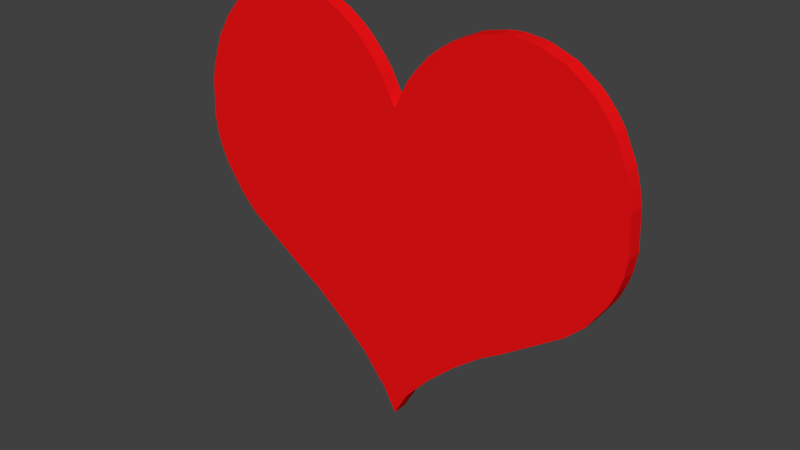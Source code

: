# Source: heart_lowpoly.blend  (saved by Blender 2.78.0; exported with 4.5.12 LTS)
import bpy
from mathutils import Matrix  # noqa: F401  (used for matrix-valued properties, if any)

bpy.ops.wm.read_factory_settings(use_empty=True)
scene = bpy.context.scene
scene.name = 'Scene'

# ---- collections
col_collection_1 = bpy.data.collections.new('Collection 1'); scene.collection.children.link(col_collection_1)

# ---- materials (node trees are filled in below, after node groups)
mat_material_001 = bpy.data.materials.new('Material.001')
mat_material_001.alpha_threshold = 0.0
mat_material_001.use_transparent_shadow = False
mat_material_001.preview_render_type = 'SHADERBALL'
mat_material_001.diffuse_color = (0.8846, 0.006657, 0.008228, 1.0)
mat_material_001.specular_color = (1.0, 0.1734, 0.1734)
mat_material_001.roughness = 0.5
mat_material_001.specular_intensity = 1.0

# ---- material node trees

# ---- world
world_world = bpy.data.worlds.new('World'); scene.world = world_world
world_world.color = (0.05088, 0.05088, 0.05088)
world_world.use_sun_shadow = False
world_world.sun_shadow_jitter_overblur = 0.0
world_world.cycles.sampling_method = 'NONE'
world_world.cycles.sample_map_resolution = 256

# ---- meshes
me_plane_001 = bpy.data.meshes.new('Plane.001')
me_plane_001.from_pydata([(4.995, 1.061, -2.965e-07), (4.959, 1.893, -6.384e-08), (4.893, 2.229, 6.61e-09), (4.795, 2.586, 8.151e-08), (4.532, 3.149, 2.362e-07), (4.369, 3.384, 3.084e-07), (4.17, 3.618, 3.85e-07), (4.003, 3.772, 4.368e-07), (1.78, 4.076, 3.393e-07), (3.575, 4.068, 5.05e-07), (3.095, 4.253, 4.934e-07), (2.923, 4.291, 4.718e-07), (2.539, 4.332, 4.169e-07), (2.267, 4.318, 3.673e-07), (1.737, 4.202, 3.454e-07), (1.33, 4.017, 3.14e-07), (1.035, 3.824, 2.631e-07), (0.7861, 3.618, 2.085e-07), (0.4833, 3.286, 1.208e-07), (0.3038, 3.042, 5.636e-08), (4.939, 0.685, -3.649e-07), (4.851, 0.389, -4.106e-07), (4.699, 0.04495, -4.545e-07), (4.307, -0.5231, -5.005e-07), (3.904, -0.9033, -5.37e-07), (2.59, -1.806, -7.263e-07), (2.117, -2.102, -7.884e-07), (1.477, -2.606, -8.617e-07), (0.8693, -3.174, -9.719e-07), (0.5092, -3.582, -1.07e-06), (0.3012, -3.822, -1.128e-06), (-4.995, 1.061, -2.965e-07), (-4.959, 1.893, -6.384e-08), (-4.893, 2.229, 6.61e-09), (-4.658, 2.905, 1.675e-07), (-4.369, 3.384, 3.084e-07), (-4.17, 3.618, 3.85e-07), (-4.025, 3.772, 4.368e-07), (-3.617, 4.068, 5.05e-07), (-3.301, 4.229, 5.172e-07), (-2.923, 4.333, 4.749e-07), (-2.539, 4.366, 4.195e-07), (-2.267, 4.353, 3.699e-07), (-1.737, 4.241, 3.483e-07), (-1.317, 4.037, 3.155e-07), (-1.011, 3.824, 2.631e-07), (-0.7742, 3.618, 2.085e-07), (-0.4833, 3.286, 1.208e-07), (-0.3038, 3.042, 5.636e-08), (0.0, 2.466, -1.55e-07), (-4.939, 0.685, -3.649e-07), (-4.851, 0.389, -4.106e-07), (-4.699, 0.04495, -4.545e-07), (-4.307, -0.5231, -5.005e-07), (-3.946, -0.9033, -5.37e-07), (-2.59, -1.806, -7.263e-07), (-2.117, -2.102, -7.884e-07), (-1.477, -2.606, -8.617e-07), (-0.8336, -3.174, -9.719e-07), (-0.5092, -3.582, -1.07e-06), (-0.3012, -3.822, -1.128e-06), (0.0, -4.364, -1.228e-06), (4.995, 1.061, -0.3307), (4.959, 1.893, -0.3307), (4.893, 2.229, -0.3307), (4.795, 2.586, -0.3307), (4.532, 3.149, -0.3307), (4.369, 3.384, -0.3307), (4.17, 3.618, -0.3307), (4.003, 3.772, -0.3307), (1.78, 4.076, -0.3307), (3.575, 4.068, -0.3307), (3.095, 4.253, -0.3307), (2.923, 4.291, -0.3307), (2.539, 4.332, -0.3307), (2.267, 4.318, -0.3307), (1.737, 4.202, -0.3307), (1.33, 4.017, -0.3307), (1.035, 3.824, -0.3307), (0.7861, 3.618, -0.3307), (0.4833, 3.286, -0.3307), (0.3038, 3.042, -0.3307), (4.939, 0.685, -0.3307), (4.851, 0.389, -0.3307), (4.699, 0.04495, -0.3307), (4.307, -0.5231, -0.3307), (3.904, -0.9033, -0.3307), (2.59, -1.806, -0.3307), (2.117, -2.102, -0.3307), (1.477, -2.606, -0.3307), (0.8693, -3.174, -0.3307), (0.5092, -3.582, -0.3307), (0.3012, -3.822, -0.3307), (-4.995, 1.061, -0.3307), (-4.959, 1.893, -0.3307), (-4.893, 2.229, -0.3307), (-4.658, 2.905, -0.3307), (-4.369, 3.384, -0.3307), (-4.17, 3.618, -0.3307), (-4.025, 3.772, -0.3307), (-3.617, 4.068, -0.3307), (-3.301, 4.229, -0.3307), (-2.923, 4.333, -0.3307), (-2.539, 4.366, -0.3307), (-2.267, 4.353, -0.3307), (-1.737, 4.241, -0.3307), (-1.317, 4.037, -0.3307), (-1.011, 3.824, -0.3307), (-0.7742, 3.618, -0.3307), (-0.4833, 3.286, -0.3307), (-0.3038, 3.042, -0.3307), (0.0, 2.466, -0.3307), (-4.939, 0.685, -0.3307), (-4.851, 0.389, -0.3307), (-4.699, 0.04495, -0.3307), (-4.307, -0.5231, -0.3307), (-3.946, -0.9033, -0.3307), (-2.59, -1.806, -0.3307), (-2.117, -2.102, -0.3307), (-1.477, -2.606, -0.3307), (-0.8336, -3.174, -0.3307), (-0.5092, -3.582, -0.3307), (-0.3012, -3.822, -0.3307), (0.0, -4.364, -0.3307)], [], [(32, 0, 31), (31, 0, 20), (50, 21, 51), (51, 22, 52), (52, 23, 53), (55, 25, 26), (19, 6, 5), (7, 6, 19), (37, 47, 48), (39, 47, 38), (47, 39, 46), (59, 30, 60), (40, 41, 46), (44, 42, 43), (44, 45, 42), (32, 1, 0), (32, 2, 1), (2, 33, 49), (19, 5, 49), (49, 33, 34), (48, 49, 36), (36, 49, 35), (37, 48, 36), (18, 9, 7), (18, 10, 9), (17, 8, 11), (15, 14, 8), (4, 3, 49), (23, 52, 22), (24, 54, 53), (55, 54, 25), (57, 56, 27), (58, 57, 28), (29, 59, 58), (30, 61, 60), (35, 49, 34), (2, 32, 33), (20, 50, 31), (21, 50, 20), (22, 51, 21), (5, 4, 49), (30, 59, 29), (11, 18, 17), (10, 18, 11), (53, 23, 24), (54, 24, 25), (26, 56, 55), (56, 26, 27), (57, 27, 28), (58, 28, 29), (49, 3, 2), (7, 19, 18), (14, 13, 8), (8, 16, 15), (13, 12, 8), (8, 12, 11), (8, 17, 16), (45, 41, 42), (41, 45, 46), (39, 40, 46), (47, 37, 38), (94, 93, 62), (93, 82, 62), (112, 113, 83), (113, 114, 84), (114, 115, 85), (117, 88, 87), (81, 67, 68), (69, 81, 68), (99, 110, 109), (101, 100, 109), (109, 108, 101), (121, 122, 92), (102, 108, 103), (106, 105, 104), (106, 104, 107), (94, 62, 63), (94, 63, 64), (64, 111, 95), (81, 111, 67), (111, 96, 95), (110, 98, 111), (98, 97, 111), (99, 98, 110), (80, 69, 71), (80, 71, 72), (79, 73, 70), (77, 70, 76), (66, 111, 65), (85, 84, 114), (86, 115, 116), (117, 87, 116), (119, 89, 118), (120, 90, 119), (91, 120, 121), (92, 122, 123), (97, 96, 111), (64, 95, 94), (82, 93, 112), (83, 82, 112), (84, 83, 113), (67, 111, 66), (92, 91, 121), (73, 79, 80), (72, 73, 80), (115, 86, 85), (116, 87, 86), (88, 117, 118), (118, 89, 88), (119, 90, 89), (120, 91, 90), (111, 64, 65), (69, 80, 81), (76, 70, 75), (70, 77, 78), (75, 70, 74), (70, 73, 74), (70, 78, 79), (107, 104, 103), (103, 108, 107), (101, 108, 102), (109, 100, 99), (54, 116, 117), (57, 119, 58), (1, 63, 2), (14, 76, 15), (36, 98, 97), (33, 95, 32), (28, 90, 27), (5, 67, 6), (58, 121, 59), (11, 73, 12), (40, 102, 101), (9, 71, 10), (3, 65, 4), (27, 89, 88), (43, 105, 42), (44, 106, 105), (42, 104, 103), (21, 83, 82), (7, 69, 9), (13, 75, 14), (52, 114, 115), (50, 112, 113), (24, 86, 23), (49, 111, 48), (59, 121, 60), (55, 117, 56), (29, 90, 28), (2, 64, 65), (35, 97, 34), (19, 81, 49), (34, 96, 95), (6, 68, 7), (4, 66, 5), (32, 94, 93), (37, 99, 36), (47, 109, 46), (48, 110, 109), (10, 72, 11), (38, 100, 99), (16, 78, 17), (39, 101, 38), (17, 79, 18), (20, 82, 0), (53, 115, 54), (12, 74, 13), (25, 87, 86), (31, 93, 50), (41, 103, 40), (15, 77, 16), (56, 118, 119), (22, 84, 21), (23, 85, 84), (51, 113, 52), (18, 80, 19), (30, 92, 29), (0, 62, 63), (26, 88, 25), (61, 123, 92), (45, 107, 44), (60, 123, 61), (46, 108, 107), (65, 3, 2), (12, 73, 74), (11, 72, 73), (10, 71, 72), (9, 69, 71), (13, 74, 75), (14, 75, 76), (7, 68, 69), (6, 67, 68), (5, 66, 67), (4, 65, 66), (2, 63, 64), (15, 76, 77), (16, 77, 78), (17, 78, 79), (18, 79, 80), (19, 80, 81), (49, 81, 111), (63, 1, 0), (0, 82, 62), (82, 20, 21), (21, 84, 83), (88, 26, 27), (23, 86, 85), (86, 24, 25), (25, 88, 87), (84, 22, 23), (92, 30, 61), (29, 92, 91), (27, 90, 89), (90, 29, 91), (119, 57, 56), (58, 119, 120), (56, 117, 118), (60, 121, 122), (123, 60, 122), (121, 58, 120), (117, 55, 54), (50, 93, 112), (52, 113, 114), (113, 51, 50), (95, 33, 34), (93, 31, 32), (32, 95, 94), (115, 53, 52), (54, 115, 116), (97, 35, 36), (101, 39, 40), (99, 37, 38), (34, 97, 96), (36, 99, 98), (38, 101, 100), (40, 103, 102), (103, 41, 42), (42, 105, 104), (105, 43, 44), (46, 109, 108), (44, 107, 106), (109, 47, 48), (107, 45, 46), (48, 111, 110)])
me_plane_001.materials.append(mat_material_001)
me_plane_001.use_remesh_preserve_volume = False
me_plane_001.use_remesh_preserve_attributes = False
me_plane_001.use_mirror_vertex_groups = False
me_plane_001.update()

# ---- objects
ob_plane = bpy.data.objects.new('Plane', me_plane_001)

# ---- transforms, parenting, visibility, modifiers, constraints
ob_plane.location = (0.0, 0.0, 0.0)
ob_plane.rotation_euler = (1.571, -0.0, 0.0)
ob_plane.lineart.crease_threshold = 0.0

# ---- collection membership
col_collection_1.objects.link(ob_plane)

# ---- scene / render settings (as saved in the file)
scene.frame_start = 1; scene.frame_end = 250; scene.frame_set(1)
scene.render.engine = 'BLENDER_EEVEE_NEXT'
scene.render.resolution_percentage = 50
scene.render.dither_intensity = 0.0
scene.cycles.use_denoising = False
scene.cycles.samples = 10
scene.cycles.sampling_pattern = 'TABULATED_SOBOL'
scene.cycles.light_sampling_threshold = 0.0
scene.cycles.use_adaptive_sampling = False
scene.cycles.use_light_tree = False
scene.cycles.blur_glossy = 0.0
scene.cycles.pixel_filter_type = 'GAUSSIAN'
scene.cycles.sample_clamp_indirect = 0.0
scene.view_settings.view_transform = 'Standard'
bpy.context.view_layer.update()

# ---- added for rendering (the .blend has no active camera and no usable light): camera, sun
cam_auto = bpy.data.cameras.new('AutoCamera')
cam_auto.lens = 50.0
cam_auto.sensor_width = 36.0
cam_auto.clip_end = 1000.0
ob_auto_camera = bpy.data.objects.new('AutoCamera', cam_auto)
scene.collection.objects.link(ob_auto_camera)
ob_auto_camera.location = (12.2792, -14.5697, 9.82469)
ob_auto_camera.rotation_euler = (1.09748, -7.21219e-08, 0.694738)
scene.camera = ob_auto_camera
light_auto_sun = bpy.data.lights.new('AutoSun', 'SUN')
light_auto_sun.energy = 3.0
light_auto_sun.angle = 0.0523599
ob_auto_sun = bpy.data.objects.new('AutoSun', light_auto_sun)
scene.collection.objects.link(ob_auto_sun)
ob_auto_sun.rotation_euler = (0.872665, 0.174533, 0.523599)
bpy.context.view_layer.update()

